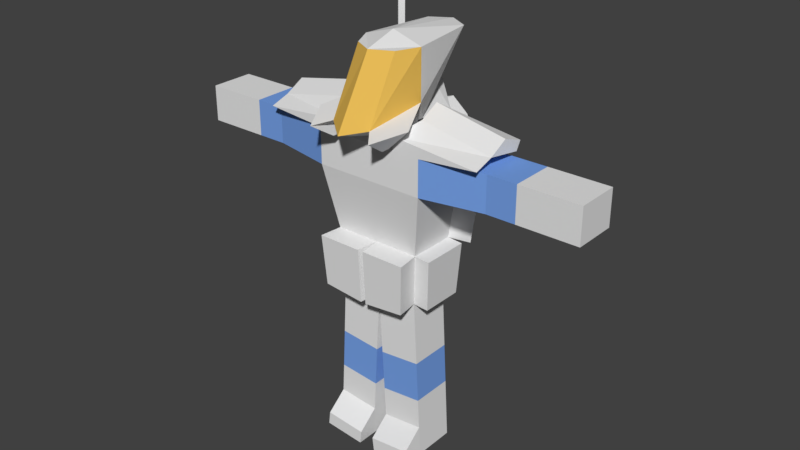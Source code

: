 # Source: BoxyCharacter_Marauder.blend  (saved by Blender 2.79.0; exported with 4.5.12 LTS)
import bpy
from mathutils import Matrix  # noqa: F401  (used for matrix-valued properties, if any)

bpy.ops.wm.read_factory_settings(use_empty=True)
scene = bpy.context.scene
scene.name = 'Scene'

# ---- collections
col_collection_1 = bpy.data.collections.new('Collection 1'); scene.collection.children.link(col_collection_1)

# ---- materials (node trees are filled in below, after node groups)
mat_material = bpy.data.materials.new('Material')
mat_material.alpha_threshold = 0.0
mat_material.use_transparent_shadow = False
mat_material.diffuse_color = (0.1843, 0.3593, 0.8, 1.0)
mat_material.roughness = 0.5
mat_material_001 = bpy.data.materials.new('Material.001')
mat_material_001.alpha_threshold = 0.0
mat_material_001.use_transparent_shadow = False
mat_material_001.diffuse_color = (0.8, 0.4956, 0.0954, 1.0)
mat_material_001.specular_color = (1.0, 0.4419, 0.06836)
mat_material_001.roughness = 0.5
mat_material_001.specular_intensity = 1.0
mat_material_002 = bpy.data.materials.new('Material.002')
mat_material_002.alpha_threshold = 0.0
mat_material_002.use_transparent_shadow = False
mat_material_002.roughness = 0.5

# ---- material node trees

# ---- world
world_world = bpy.data.worlds.new('World'); scene.world = world_world
world_world.color = (0.05088, 0.05088, 0.05088)
world_world.use_sun_shadow = False
world_world.sun_shadow_jitter_overblur = 0.0
world_world.cycles.sampling_method = 'MANUAL'

# ---- meshes
me_cube_001 = bpy.data.meshes.new('Cube.001')
me_cube_001.from_pydata([(1.853, 0.722, 2.928), (1.853, -1.146, 2.928), (1.388, -0.7086, -0.9334), (1.488, -0.8032, 0.7788), (1.388, 0.7086, -0.9334), (1.488, 0.8032, 0.7788), (1.853, 0.722, 4.125), (1.853, -1.146, 4.125), (6.916, 0.722, 2.928), (6.916, -0.7441, 2.928), (6.916, 0.722, 4.125), (6.916, -0.7441, 4.125), (1.687, -0.7086, -6.458), (1.687, 0.7086, -6.458), (0.2984, -0.7086, -6.591), (0.2984, 0.7086, -6.591), (1.537, -0.7086, -3.696), (1.537, 0.7086, -3.696), (0.1492, 0.7086, -3.829), (0.1492, -0.7086, -3.829), (1.503, 0.7086, -3.062), (0.115, 0.7086, -3.195), (1.503, -0.7086, -3.062), (0.115, -0.7086, -3.195), (1.577, -0.7086, -4.423), (0.1885, -0.7086, -4.556), (1.577, 0.7086, -4.423), (0.1885, 0.7086, -4.556), (4.385, 0.722, 4.125), (4.385, 0.722, 2.928), (4.385, -0.7441, 4.125), (4.385, -0.7441, 2.928), (3.907, 0.722, 2.928), (3.907, -0.7441, 2.928), (3.907, 0.722, 4.125), (3.907, -0.7441, 4.125), (4.885, 0.722, 4.125), (4.885, -0.7441, 4.125), (4.885, 0.722, 2.928), (4.885, -0.7441, 2.928), (0.0, -1.146, 2.928), (0.0, 1.087, 2.928), (-1.853, 0.722, 2.928), (-1.853, -1.146, 2.928), (-1.388, -0.7086, -0.9334), (-1.488, -0.8032, 0.7788), (-1.388, 0.7086, -0.9334), (-1.488, 0.8032, 0.7788), (6.663e-09, 0.7086, -1.067), (0.0, 1.169, 0.7788), (6.663e-09, -0.7086, -1.067), (0.0, -0.8032, 0.7788), (0.0, -1.146, 4.125), (0.0, 1.087, 4.125), (-1.853, 0.722, 4.125), (-1.853, -1.146, 4.125), (-6.916, 0.722, 2.928), (-6.916, -0.7441, 2.928), (-6.916, 0.722, 4.125), (-6.916, -0.7441, 4.125), (-1.687, -0.7086, -6.458), (-1.687, 0.7086, -6.458), (-0.2984, -0.7086, -6.591), (-0.2984, 0.7086, -6.591), (-1.537, -0.7086, -3.696), (-1.537, 0.7086, -3.696), (-0.1492, 0.7086, -3.829), (-0.1492, -0.7086, -3.829), (-1.503, 0.7086, -3.062), (-0.115, 0.7086, -3.195), (-1.503, -0.7086, -3.062), (-0.115, -0.7086, -3.195), (-1.577, -0.7086, -4.423), (-0.1885, -0.7086, -4.556), (-1.577, 0.7086, -4.423), (-0.1885, 0.7086, -4.556), (-4.385, 0.722, 4.125), (-4.385, 0.722, 2.928), (-4.385, -0.7441, 4.125), (-4.385, -0.7441, 2.928), (-3.907, 0.722, 2.928), (-3.907, -0.7441, 2.928), (-3.907, 0.722, 4.125), (-3.907, -0.7441, 4.125), (-4.885, 0.722, 4.125), (-4.885, -0.7441, 4.125), (-4.885, 0.722, 2.928), (-4.885, -0.7441, 2.928), (0.9265, -1.146, 4.125), (1.853, -0.01104, 4.125), (0.0, -0.01104, 4.125), (0.9265, 0.722, 4.125), (-0.9265, -1.146, 4.125), (-1.853, -0.01104, 4.125), (-0.9265, 0.722, 4.125), (-0.9265, -0.01104, 4.125), (0.9265, -0.01104, 4.125), (0.5731, -0.4645, 4.336), (0.0, -0.4645, 4.336), (0.6737, -1.834, 4.85), (-0.5731, -0.4645, 4.336), (0.0, 0.4424, 4.336), (0.5731, 0.4424, 4.336), (-0.5731, 0.4424, 4.336), (-0.5731, -0.01104, 4.336), (0.5731, -0.01104, 4.336), (0.5731, -0.4645, 4.493), (0.0, -0.4645, 4.133), (0.6737, -0.7271, 6.885), (-0.5731, -0.4645, 4.493), (0.0, 0.4424, 4.493), (0.5731, 0.4424, 4.493), (-0.5731, 0.4424, 4.493), (-0.5731, -0.01104, 4.493), (0.5731, -0.01104, 4.493), (0.0, -2.391, 4.71), (-0.6737, -1.834, 4.85), (0.0, 1.709, 5.453), (0.6737, 0.522, 4.545), (-0.6737, 0.522, 4.545), (-1.021, -1.036e-08, 5.258), (1.021, -1.036e-08, 5.258), (0.0, -1.102, 6.896), (0.0, -1.036e-08, 7.218), (-0.6737, -0.7271, 6.885), (0.0, 2.796, 6.896), (0.6737, 2.421, 6.885), (-0.6737, 2.421, 6.885), (-1.021, -1.036e-08, 6.896), (1.021, -1.036e-08, 6.896), (0.0, 1.829, 4.285), (0.5731, 1.829, 4.285), (-0.5731, 1.829, 4.285), (0.0, 2.297, 5.153), (0.6737, 1.909, 4.337), (-0.6737, 1.909, 4.337), (3.851, -0.4937, 4.508), (3.851, -1.146, 4.301), (0.9265, 0.722, 4.563), (3.851, 0.722, 4.301), (-3.851, -0.4937, 4.508), (-3.851, -1.146, 4.301), (-0.9265, 0.722, 4.563), (-3.851, 0.722, 4.301), (0.9265, -1.146, 4.563), (-0.9265, -1.146, 4.563), (-1.471, -0.4937, 4.995), (1.471, -0.4937, 4.995), (4.777e-10, 1.627, 0.8434), (4.777e-10, 2.438, 2.993), (0.8922, 1.466, 0.8434), (1.111, 2.277, 2.993), (0.9265, 2.358, 4.189), (1.46, 2.073, 3.688), (4.777e-10, 2.876, 4.403), (-0.8922, 1.466, 0.8434), (-1.111, 2.277, 2.993), (-0.9265, 2.358, 4.189), (-1.46, 2.073, 3.688), (-1.632, -0.7086, -5.44), (-0.2434, -0.7086, -5.574), (-1.632, 0.7086, -5.44), (-0.2434, 0.7086, -5.574), (1.632, -0.7086, -5.44), (0.2434, -0.7086, -5.574), (1.632, 0.7086, -5.44), (0.2434, 0.7086, -5.574), (0.2984, -1.395, -6.591), (1.687, -1.395, -6.458), (1.632, -1.395, -6.005), (0.2434, -1.395, -6.138), (-0.2984, -1.395, -6.591), (-1.687, -1.395, -6.458), (-1.632, -1.395, -6.005), (-0.2434, -1.395, -6.138), (2.001, 0.8032, 0.7446), (1.9, 0.7086, -0.9676), (1.9, -0.7086, -0.9676), (2.001, -0.8032, 0.7446), (-2.38, 1.048, 2.801), (-2.016, 1.129, 0.652), (-1.638, 2.602, 2.866), (-1.419, 1.791, 0.7166), (-1.489, 2.288, 2.78), (-1.489, 2.288, 8.404), (-1.347, 2.147, 2.78), (-1.347, 2.147, 8.404), (-1.489, 2.005, 2.78), (-1.489, 2.005, 8.404), (-1.63, 2.147, 2.78), (-1.63, 2.147, 8.404), (0.9224, -1.325, 4.228), (1.644, -1.319, 4.933), (0.9224, -1.581, 4.228), (1.084, -2.355, 4.728), (-1.084, -2.355, 4.728), (-0.9224, -1.581, 4.228), (-0.9224, -1.325, 4.228), (-1.644, -1.319, 4.933), (-0.1271, -1.516, 0.7408), (-0.1271, -1.422, -1.105), (-1.616, -1.516, 0.7408), (-1.515, -1.422, -0.9714), (1.548, -1.516, 0.7408), (1.448, -1.422, -0.9714), (0.05986, -1.422, -1.105), (0.05986, -1.516, 0.7408), (-0.08614, 2.161, 0.6377), (-0.08614, 2.972, 2.787), (-0.9784, 1.999, 0.6377), (-1.197, 2.81, 2.787), (0.08814, 2.173, 0.6329), (0.08814, 2.984, 2.782), (0.9804, 2.012, 0.6329), (1.199, 2.823, 2.782), (2.432, 1.08, 2.789), (2.067, 1.161, 0.6396), (1.69, 2.634, 2.853), (1.471, 1.823, 0.7042), (0.9265, 0.8844, 4.851), (3.851, 0.8844, 4.589), (-0.9265, 0.8844, 4.851), (-3.851, 0.8844, 4.589), (3.851, 0.1513, 4.851), (-3.851, 0.1513, 4.851), (-1.471, 0.1513, 5.339), (1.471, 0.1513, 5.339)], [], [(51, 3, 1, 40), (48, 49, 5, 4), (4, 5, 175, 176), (3, 5, 0, 1), (165, 163, 12, 13), (53, 91, 152, 154), (91, 53, 101, 102), (2, 3, 203, 204), (40, 1, 7, 88, 52), (38, 36, 10, 8), (49, 47, 155, 148), (9, 8, 10, 11), (36, 37, 11, 10), (39, 38, 8, 9), (37, 39, 9, 11), (15, 13, 12, 14), (166, 165, 13, 15), (14, 12, 168, 167), (164, 166, 15, 14), (23, 21, 18, 19), (22, 23, 19, 16), (21, 20, 17, 18), (20, 22, 16, 17), (4, 2, 22, 20), (48, 4, 20, 21), (2, 50, 23, 22), (50, 48, 21, 23), (19, 18, 27, 25), (16, 19, 25, 24), (18, 17, 26, 27), (17, 16, 24, 26), (35, 33, 31, 30), (33, 32, 29, 31), (34, 35, 30, 28), (32, 34, 28, 29), (0, 6, 34, 32), (6, 89, 7, 35, 34), (1, 0, 32, 33), (7, 1, 33, 35), (30, 31, 39, 37), (31, 29, 38, 39), (28, 30, 37, 36), (29, 28, 36, 38), (51, 40, 43, 45), (48, 46, 47, 49), (46, 44, 45, 47), (45, 43, 42, 47), (161, 61, 60, 159), (49, 41, 40, 51), (6, 0, 151, 153), (94, 95, 104, 103), (45, 44, 202, 201), (41, 53, 90, 52, 40), (40, 52, 92, 55, 43), (86, 56, 58, 84), (94, 53, 154, 157), (57, 59, 58, 56), (84, 58, 59, 85), (87, 57, 56, 86), (85, 59, 57, 87), (63, 62, 60, 61), (162, 63, 61, 161), (62, 160, 174, 171), (160, 62, 63, 162), (71, 67, 66, 69), (70, 64, 67, 71), (69, 66, 65, 68), (68, 65, 64, 70), (46, 68, 70, 44), (48, 69, 68, 46), (44, 70, 71, 50), (50, 71, 69, 48), (67, 73, 75, 66), (64, 72, 73, 67), (66, 75, 74, 65), (65, 74, 72, 64), (83, 78, 79, 81), (81, 79, 77, 80), (82, 76, 78, 83), (80, 77, 76, 82), (42, 80, 82, 54), (54, 82, 83, 55, 93), (43, 81, 80, 42), (55, 83, 81, 43), (78, 85, 87, 79), (79, 87, 86, 77), (76, 84, 85, 78), (77, 86, 84, 76), (52, 88, 97, 98), (7, 89, 136, 137), (88, 7, 137, 144), (93, 55, 141, 140), (92, 95, 146, 145), (88, 96, 105, 97), (105, 102, 111, 114), (101, 103, 112, 110), (103, 104, 113, 112), (97, 105, 114, 106), (96, 91, 102, 105), (95, 92, 100, 104), (92, 52, 98, 100), (53, 94, 103, 101), (112, 113, 120, 119), (106, 114, 191, 193), (107, 106, 99, 115), (109, 107, 115, 116), (104, 100, 109, 113), (102, 101, 110, 111), (100, 98, 107, 109), (98, 97, 106, 107), (115, 99, 108, 122), (116, 115, 122, 124), (118, 117, 125, 126), (120, 116, 124, 128), (110, 112, 132, 130), (114, 111, 118, 121), (116, 120, 198, 195), (112, 119, 135, 132), (129, 123, 122, 108), (128, 124, 122, 123), (127, 128, 123, 125), (126, 125, 123, 129), (99, 121, 129, 108), (119, 120, 128, 127), (117, 119, 127, 125), (121, 118, 126, 129), (130, 132, 135, 133), (131, 130, 133, 134), (119, 117, 133, 135), (111, 110, 130, 131), (118, 111, 131, 134), (117, 118, 134, 133), (147, 136, 223, 226), (140, 141, 145, 146), (136, 147, 144, 137), (140, 146, 225, 224), (55, 92, 145, 141), (96, 88, 144, 147), (94, 54, 143, 142), (89, 6, 139, 136), (54, 93, 140, 143), (91, 96, 147, 138), (6, 91, 138, 139), (95, 94, 142, 146), (149, 151, 214, 212), (151, 149, 154, 152, 153), (149, 148, 207, 208), (156, 158, 157, 154, 149), (42, 54, 158, 156), (0, 5, 216, 215), (47, 42, 179, 180), (5, 49, 148, 150), (54, 94, 157, 158), (91, 6, 153, 152), (73, 160, 162, 75), (72, 159, 160, 73), (75, 162, 161, 74), (74, 161, 159, 72), (25, 27, 166, 164), (24, 25, 164, 163), (27, 26, 165, 166), (26, 24, 163, 165), (169, 170, 167, 168), (173, 172, 171, 174), (60, 62, 171, 172), (163, 164, 170, 169), (12, 163, 169, 168), (159, 60, 172, 173), (160, 159, 173, 174), (164, 14, 167, 170), (176, 175, 178, 177), (3, 2, 177, 178), (2, 4, 176, 177), (5, 3, 178, 175), (180, 179, 181, 182), (156, 155, 182, 181), (42, 156, 181, 179), (155, 47, 180, 182), (183, 184, 186, 185), (185, 186, 188, 187), (186, 184, 190, 188), (187, 188, 190, 189), (189, 190, 184, 183), (183, 185, 187, 189), (193, 191, 192, 194), (197, 196, 195, 198), (121, 99, 194, 192), (99, 106, 193, 194), (114, 121, 192, 191), (113, 109, 196, 197), (120, 113, 197, 198), (109, 116, 195, 196), (202, 200, 199, 201), (50, 51, 199, 200), (51, 45, 201, 199), (44, 50, 200, 202), (204, 203, 206, 205), (51, 50, 205, 206), (50, 2, 204, 205), (3, 51, 206, 203), (209, 210, 208, 207), (155, 156, 210, 209), (148, 155, 209, 207), (156, 149, 208, 210), (213, 211, 212, 214), (148, 149, 212, 211), (151, 150, 213, 214), (150, 148, 211, 213), (215, 216, 218, 217), (150, 151, 217, 218), (151, 0, 215, 217), (5, 150, 218, 216), (222, 224, 225, 221), (220, 219, 226, 223), (146, 142, 221, 225), (143, 140, 224, 222), (136, 139, 220, 223), (142, 143, 222, 221), (138, 147, 226, 219), (139, 138, 219, 220)])
me_cube_001.polygons.foreach_set('material_index', [2, 2, 2, 2, 2, 2, 2, 2, 2, 2, 2, 2, 2, 2, 2, 2, 2, 2, 2, 0, 0, 0, 0, 2, 2, 2, 2, 0, 0, 0, 0, 0, 0, 0, 0, 0, 0, 0, 0, 0, 0, 0, 0, 2, 2, 2, 2, 2, 0, 2, 2, 2, 0, 2, 2, 2, 2, 2, 2, 2, 2, 2, 2, 2, 0, 0, 0, 0, 2, 2, 2, 2, 0, 0, 0, 0, 0, 0, 0, 0, 0, 0, 0, 0, 0, 0, 0, 0, 2, 2, 2, 2, 2, 2, 2, 2, 2, 2, 2, 2, 2, 2, 2, 2, 2, 2, 2, 2, 2, 2, 1, 1, 2, 1, 2, 2, 2, 2, 2, 2, 2, 2, 1, 2, 2, 2, 2, 2, 2, 2, 2, 2, 2, 2, 2, 2, 2, 2, 2, 2, 2, 2, 2, 2, 2, 2, 2, 2, 2, 2, 2, 2, 2, 2, 2, 2, 2, 2, 2, 2, 2, 2, 2, 2, 2, 2, 2, 2, 2, 2, 2, 2, 2, 2, 2, 2, 2, 2, 2, 2, 2, 2, 2, 2, 2, 2, 2, 2, 2, 2, 2, 2, 2, 2, 2, 2, 2, 2, 2, 2, 2, 2, 2, 2, 2, 2, 2, 2, 2, 2, 2, 2, 2, 2, 2, 2, 2, 2, 2, 2])
_uv = me_cube_001.uv_layers.new(name='UVMap')
_uv.uv.foreach_set('vector', [0.0, 0.0, 1.0, 0.0, 1.0, 1.0, 0.0, 1.0, 0.0, 0.0, 1.0, 0.0, 1.0, 1.0, 0.0, 1.0, 0.0, 1.0, 1.0, 1.0, 1.0, 1.0, 0.0, 1.0, 0.0, 0.0, 1.0, 0.0, 1.0, 1.0, 0.0, 1.0, 0.0, 0.5, 1.0, 0.5, 1.0, 1.0, 0.0, 1.0, 1.0, 0.0, 0.0, 0.0, 0.0, 0.0, 1.0, 0.0, 0.0, 0.0, 1.0, 0.0, 1.0, 1.0, 0.0, 1.0, 0.0, 0.0, 1.0, 0.0, 1.0, 0.0, 0.0, 0.0, 0.5, 1.0, 0.9755, 0.6545, 0.7939, 0.09549, 0.2061, 0.09549, 0.02447, 0.6545, 0.0, 0.0, 1.0, 0.0, 1.0, 1.0, 0.0, 1.0, 0.0, 1.0, 1.0, 1.0, 1.0, 1.0, 0.0, 1.0, 0.0, 0.0, 1.0, 0.0, 1.0, 1.0, 0.0, 1.0, 0.0, 0.0, 1.0, 0.0, 1.0, 1.0, 0.0, 1.0, 0.0, 0.0, 1.0, 0.0, 1.0, 1.0, 0.0, 1.0, 0.0, 0.0, 1.0, 0.0, 1.0, 1.0, 0.0, 1.0, 0.0, 0.0, 1.0, 0.0, 1.0, 1.0, 0.0, 1.0, 0.0, 0.5, 1.0, 0.5, 1.0, 1.0, 0.0, 1.0, 0.0, 1.0, 1.0, 1.0, 1.0, 1.0, 0.0, 1.0, 0.0, 0.5, 1.0, 0.5, 1.0, 1.0, 0.0, 1.0, 0.0, 0.0, 1.0, 0.0, 1.0, 1.0, 0.0, 1.0, 0.0, 0.0, 1.0, 0.0, 1.0, 1.0, 0.0, 1.0, 0.0, 0.0, 1.0, 0.0, 1.0, 1.0, 0.0, 1.0, 0.0, 0.0, 1.0, 0.0, 1.0, 1.0, 0.0, 1.0, 0.0, 0.0, 1.0, 0.0, 1.0, 1.0, 0.0, 1.0, 0.0, 0.0, 1.0, 0.0, 1.0, 1.0, 0.0, 1.0, 0.0, 0.0, 1.0, 0.0, 1.0, 1.0, 0.0, 1.0, 0.0, 0.0, 1.0, 0.0, 1.0, 1.0, 0.0, 1.0, 0.0, 0.0, 1.0, 0.0, 1.0, 1.0, 0.0, 1.0, 0.0, 0.0, 1.0, 0.0, 1.0, 1.0, 0.0, 1.0, 0.0, 0.0, 1.0, 0.0, 1.0, 1.0, 0.0, 1.0, 0.0, 0.0, 1.0, 0.0, 1.0, 1.0, 0.0, 1.0, 0.0, 0.0, 1.0, 0.0, 1.0, 1.0, 0.0, 1.0, 0.0, 0.0, 1.0, 0.0, 1.0, 1.0, 0.0, 1.0, 0.0, 0.0, 1.0, 0.0, 1.0, 1.0, 0.0, 1.0, 0.0, 0.0, 1.0, 0.0, 1.0, 1.0, 0.0, 1.0, 0.0, 0.0, 1.0, 0.0, 1.0, 1.0, 0.0, 1.0, 0.5, 1.0, 0.9755, 0.6545, 0.7939, 0.09549, 0.2061, 0.09549, 0.02447, 0.6545, 0.0, 0.0, 1.0, 0.0, 1.0, 1.0, 0.0, 1.0, 0.0, 0.0, 1.0, 0.0, 1.0, 1.0, 0.0, 1.0, 0.0, 0.0, 1.0, 0.0, 1.0, 1.0, 0.0, 1.0, 0.0, 0.0, 1.0, 0.0, 1.0, 1.0, 0.0, 1.0, 0.0, 0.0, 1.0, 0.0, 1.0, 1.0, 0.0, 1.0, 0.0, 0.0, 1.0, 0.0, 1.0, 1.0, 0.0, 1.0, 0.0, 0.0, 1.0, 0.0, 1.0, 1.0, 0.0, 1.0, 0.0, 0.0, 1.0, 0.0, 1.0, 1.0, 0.0, 1.0, 0.0, 0.0, 1.0, 0.0, 1.0, 1.0, 0.0, 1.0, 0.0, 0.0, 1.0, 0.0, 1.0, 1.0, 0.0, 1.0, 0.5, 0.0, 1.0, 0.0, 1.0, 1.0, 0.5, 1.0, 0.0, 0.0, 1.0, 0.0, 1.0, 1.0, 0.0, 1.0, 1.0, 0.0, 0.0, 0.0, 0.0, 0.0, 1.0, 0.0, 0.0, 0.0, 1.0, 0.0, 1.0, 1.0, 0.0, 1.0, 1.0, 1.0, 1.0, 0.0, 1.0, 0.0, 1.0, 1.0, 0.5, 1.0, 0.9755, 0.6545, 0.7939, 0.09549, 0.2061, 0.09549, 0.02447, 0.6545, 0.5, 1.0, 0.9755, 0.6545, 0.7939, 0.09549, 0.2061, 0.09549, 0.02447, 0.6545, 0.0, 0.0, 1.0, 0.0, 1.0, 1.0, 0.0, 1.0, 1.0, 0.0, 0.0, 0.0, 0.0, 0.0, 1.0, 0.0, 0.0, 0.0, 1.0, 0.0, 1.0, 1.0, 0.0, 1.0, 0.0, 0.0, 1.0, 0.0, 1.0, 1.0, 0.0, 1.0, 0.0, 0.0, 1.0, 0.0, 1.0, 1.0, 0.0, 1.0, 0.0, 0.0, 1.0, 0.0, 1.0, 1.0, 0.0, 1.0, 0.0, 0.0, 1.0, 0.0, 1.0, 1.0, 0.0, 1.0, 0.5, 0.0, 1.0, 0.0, 1.0, 1.0, 0.5, 1.0, 1.0, 0.0, 0.5, 0.0, 0.5, 0.0, 1.0, 0.0, 0.5, 0.0, 1.0, 0.0, 1.0, 1.0, 0.5, 1.0, 0.0, 0.0, 1.0, 0.0, 1.0, 1.0, 0.0, 1.0, 0.0, 0.0, 1.0, 0.0, 1.0, 1.0, 0.0, 1.0, 0.0, 0.0, 1.0, 0.0, 1.0, 1.0, 0.0, 1.0, 0.0, 0.0, 1.0, 0.0, 1.0, 1.0, 0.0, 1.0, 0.0, 0.0, 1.0, 0.0, 1.0, 1.0, 0.0, 1.0, 0.0, 0.0, 1.0, 0.0, 1.0, 1.0, 0.0, 1.0, 0.0, 0.0, 1.0, 0.0, 1.0, 1.0, 0.0, 1.0, 0.0, 0.0, 1.0, 0.0, 1.0, 1.0, 0.0, 1.0, 0.0, 0.0, 1.0, 0.0, 1.0, 1.0, 0.0, 1.0, 0.0, 0.0, 1.0, 0.0, 1.0, 1.0, 0.0, 1.0, 0.0, 0.0, 1.0, 0.0, 1.0, 1.0, 0.0, 1.0, 0.0, 0.0, 1.0, 0.0, 1.0, 1.0, 0.0, 1.0, 0.0, 0.0, 1.0, 0.0, 1.0, 1.0, 0.0, 1.0, 0.0, 0.0, 1.0, 0.0, 1.0, 1.0, 0.0, 1.0, 0.0, 0.0, 1.0, 0.0, 1.0, 1.0, 0.0, 1.0, 0.0, 0.0, 1.0, 0.0, 1.0, 1.0, 0.0, 1.0, 0.0, 0.0, 1.0, 0.0, 1.0, 1.0, 0.0, 1.0, 0.5, 1.0, 0.9755, 0.6545, 0.7939, 0.09549, 0.2061, 0.09549, 0.02447, 0.6545, 0.0, 0.0, 1.0, 0.0, 1.0, 1.0, 0.0, 1.0, 0.0, 0.0, 1.0, 0.0, 1.0, 1.0, 0.0, 1.0, 0.0, 0.0, 1.0, 0.0, 1.0, 1.0, 0.0, 1.0, 0.0, 0.0, 1.0, 0.0, 1.0, 1.0, 0.0, 1.0, 0.0, 0.0, 1.0, 0.0, 1.0, 1.0, 0.0, 1.0, 0.0, 0.0, 1.0, 0.0, 1.0, 1.0, 0.0, 1.0, 0.0, 0.0, 1.0, 0.0, 1.0, 1.0, 0.0, 1.0, 0.7939, 0.09549, 0.9755, 0.6545, 0.9755, 0.6545, 0.7939, 0.09549, 0.2061, 0.09549, 0.7939, 0.09549, 0.7939, 0.09549, 0.2061, 0.09549, 0.02447, 0.6545, 0.2061, 0.09549, 0.2061, 0.09549, 0.02447, 0.6545, 1.0, 0.0, 0.0, 0.0, 0.0, 0.0, 1.0, 0.0, 0.0, 0.0, 1.0, 0.0, 1.0, 1.0, 0.0, 1.0, 0.0, 0.0, 1.0, 0.0, 1.0, 1.0, 0.0, 1.0, 0.0, 0.0, 1.0, 0.0, 1.0, 1.0, 0.0, 1.0, 0.0, 0.0, 1.0, 0.0, 1.0, 1.0, 0.0, 1.0, 0.0, 0.0, 1.0, 0.0, 1.0, 1.0, 0.0, 1.0, 0.0, 0.0, 1.0, 0.0, 1.0, 1.0, 0.0, 1.0, 0.0, 0.0, 1.0, 0.0, 1.0, 1.0, 0.0, 1.0, 0.0, 0.0, 1.0, 0.0, 1.0, 1.0, 0.0, 1.0, 0.0, 0.0, 1.0, 0.0, 1.0, 1.0, 0.0, 1.0, 0.0, 0.0, 1.0, 0.0, 1.0, 1.0, 0.0, 1.0, 0.0, 1.0, 1.0, 1.0, 1.0, 1.0, 0.0, 1.0, 0.0, 0.0, 1.0, 0.0, 1.0, 1.0, 0.0, 1.0, 0.0, 0.0, 1.0, 0.0, 1.0, 1.0, 0.0, 1.0, 0.0, 0.0, 1.0, 0.0, 1.0, 1.0, 0.0, 1.0, 0.0, 0.0, 1.0, 0.0, 1.0, 1.0, 0.0, 1.0, 0.0, 0.0, 1.0, 0.0, 1.0, 1.0, 0.0, 1.0, 0.0, 0.0, 1.0, 0.0, 1.0, 1.0, 0.0, 1.0, 0.5, 0.0, 1.0, 0.0, 1.0, 1.0, 0.5, 1.0, 0.0, 1.49e-07, 0.5, 0.0, 0.5, 1.0, 2.98e-07, 1.0, 0.0, 0.0, 1.0, 0.0, 1.0, 1.0, 0.0, 1.0, 0.0, 0.0, 1.0, 0.0, 1.0, 1.0, 0.0, 1.0, 0.0, 1.0, 1.0, 1.0, 1.0, 1.0, 0.0, 1.0, 0.0, 0.0, 1.0, 0.0, 1.0, 1.0, 0.0, 1.0, 1.0, 0.0, 0.0, 0.0, 0.0, 0.0, 1.0, 0.0, 0.0, 0.0, 0.0, 1.0, 0.0, 1.0, 0.0, 0.0, 0.0, 0.0, 1.0, 0.0, 1.0, 1.0, 0.0, 1.0, 0.0, 0.0, 1.0, 0.0, 1.0, 1.0, 0.0, 1.0, 0.0, 0.0, 1.0, 0.0, 1.0, 1.0, 0.0, 1.0, 0.0, 0.0, 1.0, 0.0, 1.0, 1.0, 0.0, 1.0, 0.0, 0.0, 1.0, 0.0, 1.0, 1.0, 0.0, 1.0, 0.0, 0.0, 1.0, 0.0, 1.0, 1.0, 0.0, 1.0, 0.0, 0.0, 1.0, 0.0, 1.0, 1.0, 0.0, 1.0, 0.0, 0.0, 1.0, 0.0, 1.0, 1.0, 0.0, 1.0, 0.0, 0.0, 1.0, 0.0, 1.0, 1.0, 0.0, 1.0, 0.0, 0.0, 1.0, 0.0, 1.0, 1.0, 0.0, 1.0, 1.0, 0.0, 0.0, 0.0, 0.0, 0.0, 1.0, 0.0, 0.0, 1.0, 1.0, 1.0, 1.0, 1.0, 0.0, 1.0, 1.0, 1.0, 1.0, 0.0, 1.0, 0.0, 1.0, 1.0, 1.0, 0.0, 0.0, 0.0, 0.0, 0.0, 1.0, 0.0, 1.0, 0.0, 0.0, 0.0, 0.0, 0.0, 1.0, 0.0, 0.0, 0.0, 1.0, 0.0, 1.0, 1.0, 0.0, 1.0, 0.0, 0.0, 1.0, 0.0, 1.0, 1.0, 0.0, 1.0, 0.0, 0.0, 0.0, 1.0, 0.0, 1.0, 0.0, 0.0, 0.2061, 0.09549, 0.7939, 0.09549, 0.7939, 0.09549, 0.2061, 0.09549, 1.0, 0.0, 0.0, 0.0, 0.0, 0.0, 1.0, 0.0, 0.7939, 0.09549, 0.9755, 0.6545, 0.9755, 0.6545, 0.7939, 0.09549, 0.9755, 0.6545, 0.5, 1.0, 0.5, 1.0, 0.9755, 0.6545, 0.5, 1.0, 0.02447, 0.6545, 0.02447, 0.6545, 0.5, 1.0, 1.0, 0.0, 0.0, 0.0, 0.0, 0.0, 1.0, 0.0, 0.02447, 0.6545, 0.2061, 0.09549, 0.2061, 0.09549, 0.02447, 0.6545, 1.0, 0.0, 0.0, 0.0, 0.0, 0.0, 1.0, 0.0, 0.9755, 0.6545, 0.5, 1.0, 0.5, 1.0, 0.9755, 0.6545, 0.5, 1.0, 0.9755, 0.6545, 0.7939, 0.09549, 0.2061, 0.09549, 0.02447, 0.6545, 1.0, 1.0, 1.0, 0.0, 1.0, 0.0, 1.0, 1.0, 0.5, 1.0, 0.9755, 0.6545, 0.7939, 0.09549, 0.2061, 0.09549, 0.02447, 0.6545, 0.0, 0.0, 0.0, 1.0, 0.0, 1.0, 0.0, 0.0, 1.0, 1.0, 1.0, 0.0, 1.0, 0.0, 1.0, 1.0, 0.0, 1.0, 1.0, 1.0, 1.0, 1.0, 0.0, 1.0, 1.0, 1.0, 1.0, 0.0, 1.0, 0.0, 1.0, 1.0, 0.9755, 0.6545, 0.7939, 0.09549, 0.7939, 0.09549, 0.9755, 0.6545, 0.2061, 0.09549, 0.02447, 0.6545, 0.02447, 0.6545, 0.2061, 0.09549, 0.0, 0.0, 0.5, 0.0, 0.5, 1.0, 0.0, 1.0, 0.0, 0.0, 0.5, 0.0, 0.5, 1.0, 0.0, 1.0, 0.0, 0.0, 0.5, 0.0, 0.5, 1.0, 0.0, 1.0, 0.0, 0.0, 0.5, 0.0, 0.5, 1.0, 0.0, 1.0, 0.0, 0.0, 1.0, 0.0, 1.0, 0.5, 0.0, 0.5, 0.0, 0.0, 1.0, 0.0, 1.0, 0.5, 0.0, 0.5, 0.0, 0.0, 1.0, 0.0, 1.0, 0.5, 0.0, 0.5, 0.0, 0.0, 1.0, 0.0, 1.0, 0.5, 0.0, 0.5, 0.0, 0.5, 1.0, 0.5, 1.0, 1.0, 0.0, 1.0, 0.5, 0.0, 1.0, 0.0, 1.0, 1.0, 0.5, 1.0, 1.0, 1.0, 1.0, 0.0, 1.0, 0.0, 1.0, 1.0, 0.0, 0.5, 1.0, 0.5, 1.0, 0.5, 0.0, 0.5, 1.0, 1.0, 1.0, 0.5, 1.0, 0.5, 1.0, 1.0, 0.5, 1.0, 1.0, 1.0, 1.0, 1.0, 0.5, 1.0, 0.5, 1.0, 0.5, 0.0, 0.5, 0.0, 0.5, 1.0, 0.0, 0.5, 0.0, 1.0, 0.0, 1.0, 0.0, 0.5, 0.0, 0.0, 1.0, 0.0, 1.0, 1.0, 0.0, 1.0, 1.0, 0.0, 0.0, 0.0, 0.0, 0.0, 1.0, 0.0, 1.0, 0.0, 0.0, 0.0, 0.0, 0.0, 1.0, 0.0, 1.0, 0.0, 0.0, 0.0, 0.0, 0.0, 1.0, 0.0, 0.0, 1.0, 1.0, 1.0, 1.0, 1.0, 0.0, 1.0, 1.0, 0.0, 0.0, 0.0, 0.0, 0.0, 1.0, 0.0, 0.0, 0.0, 0.0, 0.0, 0.0, 0.0, 0.0, 0.0, 1.0, 1.0, 1.0, 1.0, 1.0, 1.0, 1.0, 1.0, 0.0, 0.0, 0.0, 0.0, 0.0, 0.0, 0.0, 0.0, 0.0, 0.0, 0.0, 0.0, 0.0, 0.0, 0.0, 0.0, 0.0, 0.0, 0.0, 0.0, 0.0, 0.0, 0.0, 0.0, 0.0, 0.0, 0.0, 0.0, 0.0, 0.0, 0.0, 0.0, 0.0, 0.0, 0.0, 0.0, 0.0, 0.0, 0.0, 0.0, 0.0, 0.0, 0.0, 0.0, 0.0, 0.0, 0.0, 0.0, 0.0, 0.0, 1.0, 0.0, 1.0, 1.0, 0.0, 1.0, 0.0, 0.0, 1.0, 0.0, 1.0, 1.0, 0.0, 1.0, 1.0, 0.0, 0.0, 0.0, 0.0, 0.0, 1.0, 0.0, 1.0, 1.0, 1.0, 0.0, 1.0, 0.0, 1.0, 1.0, 0.0, 0.0, 0.0, 1.0, 0.0, 1.0, 0.0, 0.0, 0.0, 1.0, 1.0, 1.0, 1.0, 1.0, 0.0, 1.0, 1.0, 1.0, 1.0, 0.0, 1.0, 0.0, 1.0, 1.0, 0.0, 0.0, 0.0, 1.0, 0.0, 1.0, 0.0, 0.0, 0.0, 0.0, 1.0, 0.0, 1.0, 1.0, 0.0, 1.0, 0.0, 1.0, 1.0, 1.0, 1.0, 1.0, 0.0, 1.0, 0.0, 0.0, 0.0, 1.0, 0.0, 1.0, 0.0, 0.0, 0.0, 0.0, 0.0, 1.0, 0.0, 1.0, 0.0, 0.0, 0.0, 0.0, 1.0, 0.0, 1.0, 1.0, 0.0, 1.0, 1.0, 1.0, 0.0, 1.0, 0.0, 1.0, 1.0, 1.0, 1.0, 0.0, 0.0, 0.0, 0.0, 0.0, 1.0, 0.0, 1.0, 0.0, 0.0, 0.0, 0.0, 0.0, 1.0, 0.0, 0.0, 0.0, 1.0, 0.0, 1.0, 1.0, 0.0, 1.0, 0.0, 0.0, 1.0, 0.0, 1.0, 0.0, 0.0, 0.0, 0.0, 1.0, 1.0, 1.0, 1.0, 1.0, 0.0, 1.0, 0.5, 1.0, 0.02447, 0.6545, 0.02447, 0.6545, 0.5, 1.0, 0.0, 0.0, 1.0, 0.0, 1.0, 1.0, 0.0, 1.0, 1.0, 0.0, 1.0, 1.0, 1.0, 1.0, 1.0, 0.0, 1.0, 1.0, 1.0, 0.0, 1.0, 0.0, 1.0, 1.0, 1.0, 1.0, 1.0, 0.0, 1.0, 0.0, 1.0, 1.0, 1.0, 1.0, 1.0, 0.0, 1.0, 0.0, 1.0, 1.0, 1.0, 0.0, 1.0, 1.0, 1.0, 1.0, 1.0, 0.0, 0.0, 0.0, 0.0, 0.0, 0.0, 0.0, 0.0, 0.0, 1.0, 1.0, 1.0, 1.0, 1.0, 1.0, 1.0, 1.0, 0.0, 0.0, 1.0, 0.0, 1.0, 1.0, 0.0, 1.0, 0.0, 0.0, 1.0, 0.0, 1.0, 1.0, 0.0, 1.0, 1.0, 0.0, 0.0, 0.0, 0.0, 0.0, 1.0, 0.0, 0.5, 1.0, 0.02447, 0.6545, 0.02447, 0.6545, 0.5, 1.0, 0.9755, 0.6545, 0.5, 1.0, 0.5, 1.0, 0.9755, 0.6545, 0.7939, 0.09549, 0.9755, 0.6545, 0.9755, 0.6545, 0.7939, 0.09549, 1.0, 0.0, 0.0, 0.0, 0.0, 0.0, 1.0, 0.0, 0.02447, 0.6545, 0.2061, 0.09549, 0.2061, 0.09549, 0.02447, 0.6545])
me_cube_001.materials.append(mat_material)
me_cube_001.materials.append(mat_material_001)
me_cube_001.materials.append(mat_material_002)
me_cube_001.use_remesh_preserve_volume = False
me_cube_001.use_remesh_preserve_attributes = False
me_cube_001.use_mirror_vertex_groups = False
me_cube_001.update()
arm_armature_001 = bpy.data.armatures.new('Armature.001')  # bones are not reproduced

# ---- objects
ob_armature = bpy.data.objects.new('Armature', arm_armature_001)
ob_dummy = bpy.data.objects.new('Dummy', me_cube_001)

# ---- transforms, parenting, visibility, modifiers, constraints
ob_armature.location = (0.0, 0.0, 0.8318)
ob_armature.scale = (0.1401, 0.1401, 0.1401)
ob_armature.hide_viewport = True
ob_armature.show_in_front = True
ob_armature.lineart.crease_threshold = 0.0
ob_dummy.parent = ob_armature
ob_dummy.matrix_parent_inverse = Matrix(((1.0, 0.0, 0.0, 0.0), (0.0, 1.0, 0.0, 0.0), (0.0, 0.0, 1.0, 0.6572), (0.0, 0.0, 0.0, 1.0)))
ob_dummy.location = (0.0, 0.0, 0.0)
ob_dummy.lineart.crease_threshold = 0.0
_vg = ob_dummy.vertex_groups.new(name='Hips')
for _i, _w in zip([2, 4, 18, 19, 21, 23, 44, 46, 48, 49, 50, 51, 66, 67, 69, 71, 148, 156, 176, 177, 181, 183, 184, 185, 186, 187, 188, 189, 190, 199, 200, 202, 204, 205, 206, 207, 210, 211], [0.08262, 0.08734, 0.01351, 0.01364, 0.0827, 0.08289, 0.08262, 0.08734, 0.8069, 0.03922, 0.8095, 0.02903, 0.01351, 0.01364, 0.0827, 0.08289, 0.03922, 0.04527, 0.08734, 0.08262, 0.02581, 0.2742, 0.3159, 0.2549, 0.2323, 0.1647, 0.4379, 0.2571, 0.4038, 0.02903, 0.8095, 0.08262, 0.08262, 0.8095, 0.02903, 0.03922, 0.04527, 0.03922]): _vg.add([_i], _w, 'REPLACE')
_vg = ob_dummy.vertex_groups.new(name='Spine')
for _i, _w in zip([0, 1, 2, 3, 4, 5, 40, 41, 42, 43, 44, 45, 46, 47, 48, 49, 50, 51, 126, 148, 149, 150, 151, 155, 156, 175, 176, 177, 178, 179, 180, 181, 182, 183, 184, 185, 186, 187, 188, 189, 190, 199, 200, 201, 202, 203, 204, 205, 206, 207, 208, 209, 210, 211, 212, 213, 214, 215, 216, 217, 218], [0.06331, 0.06294, 0.07473, 0.6377, 0.07432, 0.6129, 0.06042, 0.03905, 0.1125, 0.0629, 0.07473, 0.6377, 0.07432, 0.6129, 0.03421, 0.8554, 0.03348, 0.8691, 0.00191, 0.8554, 0.03905, 0.6129, 0.06331, 0.6129, 0.2221, 0.6129, 0.07432, 0.07473, 0.6377, 0.06518, 0.6129, 0.1261, 0.6129, 0.3439, 0.1594, 0.1747, 0.3342, 0.2849, 0.2068, 0.2983, 0.2993, 0.8691, 0.03348, 0.6377, 0.07473, 0.6377, 0.07473, 0.03348, 0.8691, 0.8554, 0.03905, 0.6129, 0.2221, 0.8554, 0.03905, 0.6129, 0.06331, 0.06331, 0.6129, 0.06331, 0.6129]): _vg.add([_i], _w, 'REPLACE')
_vg = ob_dummy.vertex_groups.new(name='Chest')
for _i, _w in zip([0, 1, 7, 40, 41, 42, 43, 49, 51, 52, 53, 55, 88, 91, 92, 94, 97, 98, 100, 101, 102, 103, 106, 107, 109, 110, 111, 112, 130, 131, 132, 137, 138, 141, 142, 144, 145, 148, 149, 151, 152, 154, 156, 157, 179, 181, 183, 184, 185, 186, 187, 188, 189, 190, 193, 196, 199, 206, 207, 208, 210, 211, 212, 214, 215, 217, 219, 221], [0.07352, 0.06048, 0.007577, 0.798, 0.8519, 0.07349, 0.0605, 0.05158, 0.03997, 0.5933, 0.5071, 0.004185, 0.1347, 0.1315, 0.1378, 0.1287, 0.0821, 0.143, 0.06149, 0.1226, 0.05622, 0.0738, 0.02458, 0.05262, 0.006165, 0.04107, 0.00123, 0.01666, 0.04107, 0.00123, 0.01666, 0.007577, 0.1315, 0.004185, 0.1287, 0.1347, 0.1378, 0.05158, 0.8519, 0.07352, 0.09115, 0.5071, 0.08041, 0.1287, 0.07349, 0.07586, 0.2294, 0.5882, 0.2449, 0.617, 0.2413, 0.8447, 0.3232, 0.5999, 0.02458, 0.006165, 0.03997, 0.03997, 0.05158, 0.8519, 0.08041, 0.05158, 0.8519, 0.07352, 0.07352, 0.07352, 0.1315, 0.1287]): _vg.add([_i], _w, 'REPLACE')
_vg = ob_dummy.vertex_groups.new(name='Neck')
for _i, _w in zip([40, 52, 53, 88, 90, 91, 92, 94, 95, 96, 97, 98, 99, 100, 101, 102, 103, 104, 105, 106, 107, 109, 110, 111, 112, 113, 114, 115, 116, 117, 118, 119, 120, 121, 130, 131, 132, 133, 134, 135, 138, 142, 144, 145, 146, 147, 152, 154, 157, 191, 192, 193, 194, 195, 196, 197, 198, 219, 221, 225, 226], [0.02016, 0.2075, 0.3016, 0.09749, 1.0, 0.1018, 0.09977, 0.09848, 0.05046, 0.0504, 0.3851, 0.4886, 0.05577, 0.3855, 0.5107, 0.3901, 0.3929, 0.4764, 0.4755, 0.1795, 0.1979, 0.1815, 0.2055, 0.1838, 0.1834, 0.1855, 0.1853, 0.05739, 0.05662, 0.059, 0.05754, 0.0567, 0.05311, 0.05291, 0.2055, 0.1838, 0.1834, 0.059, 0.05754, 0.0567, 0.1018, 0.09848, 0.09749, 0.09977, 0.05046, 0.0504, 0.1018, 0.3016, 0.09848, 0.1853, 0.05291, 0.1795, 0.05577, 0.05662, 0.1815, 0.1855, 0.05311, 0.1018, 0.09848, 0.05046, 0.0504]): _vg.add([_i], _w, 'REPLACE')
_vg = ob_dummy.vertex_groups.new(name='Head')
for _i, _w in zip([52, 53, 88, 91, 92, 94, 95, 96, 97, 98, 99, 100, 101, 102, 103, 104, 105, 106, 107, 108, 109, 110, 111, 112, 113, 114, 115, 116, 117, 118, 119, 120, 121, 122, 123, 124, 125, 126, 127, 128, 129, 130, 131, 132, 133, 134, 135, 138, 142, 144, 145, 146, 147, 152, 154, 157, 191, 192, 193, 194, 195, 196, 197, 198, 219, 221, 225, 226], [0.04989, 0.05024, 0.05904, 0.05341, 0.0567, 0.05558, 0.01219, 0.01212, 0.305, 0.2966, 0.9035, 0.2998, 0.2966, 0.2991, 0.3042, 0.2825, 0.2824, 0.6911, 0.7006, 0.985, 0.6858, 0.7005, 0.6856, 0.6908, 0.7112, 0.7111, 0.9079, 0.9021, 0.9079, 0.9019, 0.9034, 0.9141, 0.9141, 0.9886, 0.9989, 0.9847, 0.9893, 0.9844, 0.9846, 0.9904, 0.9904, 0.7005, 0.6856, 0.6908, 0.9079, 0.9019, 0.9034, 0.05341, 0.05558, 0.05904, 0.0567, 0.01219, 0.01212, 0.05341, 0.05024, 0.05558, 0.7111, 0.9141, 0.6911, 0.9035, 0.9021, 0.6858, 0.7112, 0.9141, 0.05341, 0.05558, 0.01219, 0.01212]): _vg.add([_i], _w, 'REPLACE')
_vg = ob_dummy.vertex_groups.new(name='Shoulder.L')
for _i, _w in zip([0, 1, 3, 5, 6, 7, 28, 29, 30, 31, 32, 33, 34, 35, 40, 41, 52, 53, 88, 89, 91, 96, 97, 98, 99, 102, 105, 106, 107, 111, 114, 131, 136, 137, 138, 139, 144, 147, 149, 150, 151, 152, 153, 154, 175, 178, 191, 193, 194, 203, 208, 212, 213, 214, 215, 216, 217, 218, 219, 220, 223, 226], [0.7078, 0.77, 0.1439, 0.1437, 0.307, 0.4674, 0.005292, 0.0276, 0.03608, 0.03591, 0.08065, 0.08895, 0.05598, 0.09183, 0.04011, 0.02722, 0.06954, 0.05578, 0.6591, 0.8345, 0.5366, 0.8952, 0.2056, 0.0318, 0.0007814, 0.203, 0.2176, 0.07984, 0.004229, 0.08313, 0.08451, 0.08313, 0.6494, 0.6744, 0.5366, 0.3071, 0.6591, 0.8952, 0.02722, 0.1437, 0.7078, 0.5366, 0.9121, 0.05578, 0.1437, 0.1439, 0.08451, 0.07984, 0.0007814, 0.1439, 0.02722, 0.02722, 0.1437, 0.7078, 0.7078, 0.1437, 0.7078, 0.1437, 0.5366, 0.3071, 0.6494, 0.8952]): _vg.add([_i], _w, 'REPLACE')
_vg = ob_dummy.vertex_groups.new(name='UpperArm.L')
for _i, _w in zip([0, 1, 6, 7, 8, 9, 10, 11, 28, 29, 30, 31, 32, 33, 34, 35, 36, 37, 38, 39, 89, 91, 102, 136, 137, 138, 139, 151, 152, 153, 214, 215, 217, 219, 220, 223], [0.1153, 0.06821, 0.6218, 0.08524, 0.02285, 0.02673, 0.02352, 0.01923, 0.6234, 0.6045, 0.6082, 0.601, 0.7605, 0.7536, 0.8214, 0.7607, 0.2389, 0.2338, 0.2395, 0.2383, 0.1149, 0.1548, 0.0244, 0.6149, 0.6402, 0.1548, 0.7316, 0.1153, 0.1548, 0.03152, 0.1153, 0.1153, 0.1153, 0.1548, 0.7316, 0.6149]): _vg.add([_i], _w, 'REPLACE')
_vg = ob_dummy.vertex_groups.new(name='LowerArm.L.001')
for _i, _w in zip([8, 9, 10, 11, 28, 29, 30, 31, 32, 33, 34, 35, 36, 37, 38, 39], [0.9608, 0.9585, 0.9611, 0.9628, 0.3455, 0.3483, 0.3451, 0.3481, 0.141, 0.1408, 0.1386, 0.1374, 0.7485, 0.7484, 0.742, 0.7418]): _vg.add([_i], _w, 'REPLACE')
_vg = ob_dummy.vertex_groups.new(name='Shoulder.R')
for _i, _w in zip([40, 41, 42, 43, 45, 47, 52, 53, 54, 55, 76, 77, 79, 80, 81, 82, 83, 92, 93, 94, 95, 98, 100, 101, 103, 104, 109, 112, 113, 132, 140, 141, 142, 143, 145, 146, 149, 154, 155, 156, 157, 158, 179, 180, 181, 182, 183, 184, 185, 186, 187, 188, 189, 190, 196, 197, 201, 208, 209, 210, 212, 221, 222, 224, 225], [0.03522, 0.02662, 0.703, 0.7316, 0.1374, 0.142, 0.05963, 0.05203, 0.2872, 0.2801, 0.006203, 0.02648, 0.0, 0.07978, 0.08081, 0.07836, 0.02409, 0.5465, 0.7257, 0.5313, 0.8848, 0.001366, 0.2045, 0.01625, 0.1735, 0.2165, 0.0834, 0.06857, 0.08325, 0.06857, 0.7257, 0.7195, 0.5313, 0.6235, 0.5465, 0.8848, 0.02662, 0.05203, 0.142, 0.7211, 0.5313, 0.9364, 0.703, 0.142, 0.703, 0.142, 0.2642, 0.3756, 0.1866, 0.2873, 0.4286, 0.3932, 0.3596, 0.3237, 0.0834, 0.08325, 0.1374, 0.02662, 0.142, 0.7211, 0.02662, 0.5313, 0.6235, 0.7257, 0.8848]): _vg.add([_i], _w, 'REPLACE')
_vg = ob_dummy.vertex_groups.new(name='UpperArm.R')
for _i, _w in zip([42, 43, 54, 55, 56, 57, 58, 59, 76, 77, 78, 79, 80, 81, 82, 83, 84, 85, 86, 87, 92, 93, 94, 100, 103, 140, 141, 142, 143, 145, 156, 157, 158, 179, 181, 210, 221, 222, 224], [0.12, 0.1069, 0.6415, 0.6421, 0.02309, 0.02757, 0.0239, 0.02124, 0.6233, 0.6051, 0.6328, 0.6057, 0.7614, 0.7618, 0.7965, 0.8187, 0.2394, 0.2423, 0.2399, 0.2404, 0.1328, 0.2356, 0.1633, 0.01595, 0.03302, 0.6209, 0.6891, 0.1633, 0.6943, 0.1328, 0.12, 0.1633, 0.08505, 0.12, 0.12, 0.12, 0.1633, 0.6943, 0.6209]): _vg.add([_i], _w, 'REPLACE')
_vg = ob_dummy.vertex_groups.new(name='LowerArm.R.001')
for _i, _w in zip([56, 57, 58, 59, 76, 77, 78, 79, 80, 81, 82, 83, 84, 85, 86, 87], [0.9608, 0.9585, 0.9611, 0.9628, 0.3455, 0.3483, 0.3446, 0.348, 0.141, 0.1407, 0.1386, 0.1363, 0.7484, 0.7483, 0.742, 0.7418]): _vg.add([_i], _w, 'REPLACE')
_vg = ob_dummy.vertex_groups.new(name='UpperLeg.L')
for _i, _w in zip([2, 3, 4, 5, 14, 15, 16, 17, 18, 19, 20, 21, 22, 23, 24, 25, 26, 27, 48, 50, 150, 163, 164, 165, 166, 167, 169, 170, 175, 176, 177, 178, 200, 203, 204, 205, 213, 216, 218], [0.8019, 0.1526, 0.7944, 0.1651, 0.0101, 0.01308, 0.5105, 0.5104, 0.667, 0.667, 0.831, 0.8044, 0.8316, 0.8044, 0.1446, 0.1965, 0.1444, 0.1966, 0.06859, 0.06763, 0.1651, 0.0723, 0.1033, 0.07222, 0.1049, 0.0101, 0.0723, 0.1033, 0.1651, 0.7944, 0.8019, 0.1526, 0.06763, 0.1526, 0.8019, 0.06763, 0.1651, 0.1651, 0.1651]): _vg.add([_i], _w, 'REPLACE')
_vg = ob_dummy.vertex_groups.new(name='LowerLeg.L')
for _i, _w in zip([12, 13, 14, 15, 16, 17, 18, 19, 20, 21, 22, 23, 24, 25, 26, 27, 163, 164, 165, 166, 167, 168, 169, 170], [0.9768, 0.9787, 0.9685, 0.9669, 0.4816, 0.4816, 0.2961, 0.2961, 0.144, 0.09985, 0.144, 0.09985, 0.8526, 0.7931, 0.8528, 0.7929, 0.9147, 0.8808, 0.9157, 0.8799, 0.9685, 0.9768, 0.9147, 0.8808]): _vg.add([_i], _w, 'REPLACE')
_vg = ob_dummy.vertex_groups.new(name='UpperLeg.R')
for _i, _w in zip([44, 45, 46, 47, 48, 50, 62, 63, 64, 65, 66, 67, 68, 69, 70, 71, 72, 73, 74, 75, 155, 159, 160, 161, 162, 171, 173, 174, 180, 182, 200, 201, 202, 205, 209], [0.8019, 0.1526, 0.7944, 0.1651, 0.06859, 0.06763, 0.0101, 0.01308, 0.5105, 0.5104, 0.667, 0.667, 0.831, 0.8044, 0.8316, 0.8044, 0.1446, 0.1965, 0.1444, 0.1966, 0.1651, 0.0723, 0.1033, 0.07222, 0.1049, 0.0101, 0.0723, 0.1033, 0.1651, 0.1651, 0.06763, 0.1526, 0.8019, 0.06763, 0.1651]): _vg.add([_i], _w, 'REPLACE')
_vg = ob_dummy.vertex_groups.new(name='LowerLeg.R')
for _i, _w in zip([60, 61, 62, 63, 64, 65, 66, 67, 68, 69, 70, 71, 72, 73, 74, 75, 159, 160, 161, 162, 171, 172, 173, 174], [0.9768, 0.9787, 0.9685, 0.9669, 0.4816, 0.4816, 0.2961, 0.2961, 0.144, 0.09985, 0.144, 0.09985, 0.8526, 0.7931, 0.8528, 0.7929, 0.9147, 0.8808, 0.9157, 0.8799, 0.9685, 0.9768, 0.9147, 0.8808]): _vg.add([_i], _w, 'REPLACE')
_m = ob_dummy.modifiers.new('Armature', 'ARMATURE')
_m.object = ob_armature

# ---- collection membership
col_collection_1.objects.link(ob_armature)
col_collection_1.objects.link(ob_dummy)

# ---- scene / render settings (as saved in the file)
scene.frame_start = 0; scene.frame_end = 50; scene.frame_set(3)
scene.render.engine = 'BLENDER_EEVEE_NEXT'
scene.render.image_settings.file_format = 'FFMPEG'
scene.render.image_settings.color_mode = 'RGB'
scene.render.resolution_percentage = 50
scene.render.dither_intensity = 0.0
scene.cycles.use_denoising = False
scene.cycles.samples = 128
scene.cycles.sampling_pattern = 'TABULATED_SOBOL'
scene.cycles.use_adaptive_sampling = False
scene.cycles.use_light_tree = False
scene.cycles.blur_glossy = 0.0
scene.cycles.sample_clamp_indirect = 0.0
scene.view_settings.view_transform = 'Standard'
bpy.context.view_layer.update()

# ---- added for rendering (the .blend has no active camera and no usable light): camera, sun
cam_auto = bpy.data.cameras.new('AutoCamera')
cam_auto.lens = 50.0
cam_auto.sensor_width = 36.0
cam_auto.clip_end = 1000.0
ob_auto_camera = bpy.data.objects.new('AutoCamera', cam_auto)
scene.collection.objects.link(ob_auto_camera)
ob_auto_camera.location = (2.73395, -3.23922, 3.23794)
ob_auto_camera.rotation_euler = (1.09748, -7.21219e-08, 0.694738)
scene.camera = ob_auto_camera
light_auto_sun = bpy.data.lights.new('AutoSun', 'SUN')
light_auto_sun.energy = 3.0
light_auto_sun.angle = 0.0523599
ob_auto_sun = bpy.data.objects.new('AutoSun', light_auto_sun)
scene.collection.objects.link(ob_auto_sun)
ob_auto_sun.rotation_euler = (0.872665, 0.174533, 0.523599)
bpy.context.view_layer.update()
